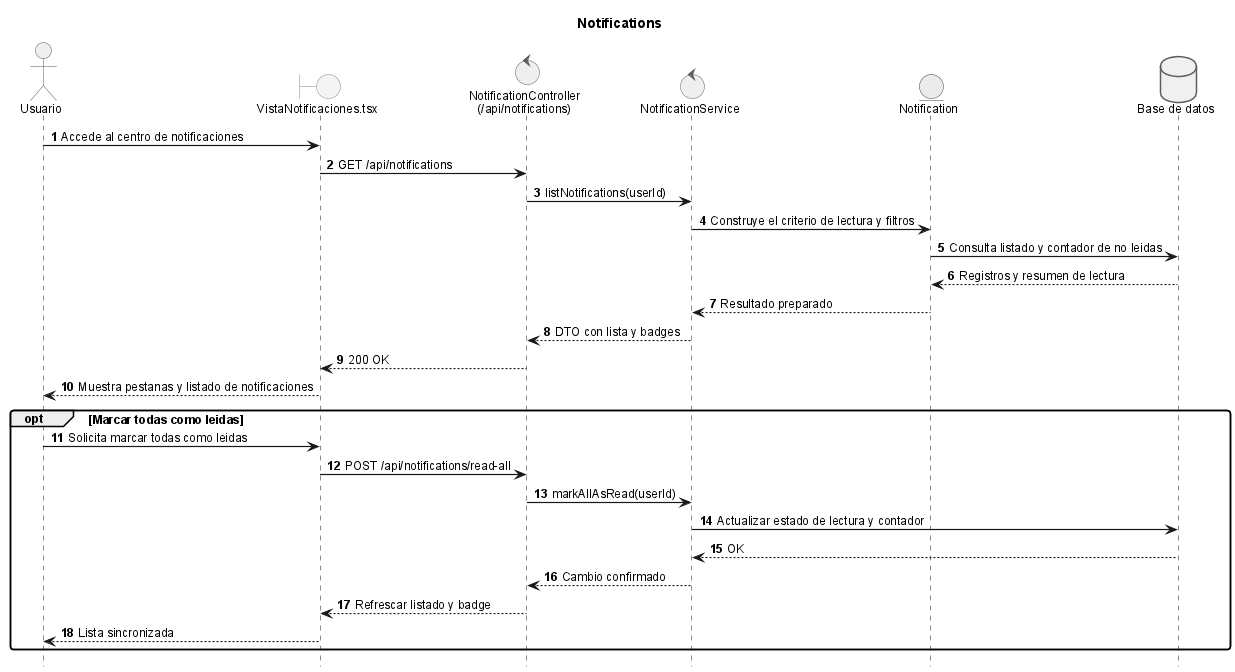

The diagram above was rendered by PlantUML. Its source (embedded in the PNG):
@startuml

title Notifications

!include _sequence-style.puml
autonumber 1
actor Usuario as user
boundary "VistaNotificaciones.tsx" as ui
control "NotificationController\n(/api/notifications)" as notifApi
control "NotificationService" as srv
entity "Notification" as notif
database "Base de datos" as db

user -> ui: Accede al centro de notificaciones
ui -> notifApi: GET /api/notifications
notifApi -> srv: listNotifications(userId)
srv -> notif: Construye el criterio de lectura y filtros
notif -> db: Consulta listado y contador de no leidas
db --> notif: Registros y resumen de lectura
notif --> srv: Resultado preparado
srv --> notifApi: DTO con lista y badges
notifApi --> ui: 200 OK
ui --> user: Muestra pestanas y listado de notificaciones

opt Marcar todas como leidas
	user -> ui: Solicita marcar todas como leidas
	ui -> notifApi: POST /api/notifications/read-all
	notifApi -> srv: markAllAsRead(userId)
	srv -> db: Actualizar estado de lectura y contador
	db --> srv: OK
	srv --> notifApi: Cambio confirmado
	notifApi --> ui: Refrescar listado y badge
	ui --> user: Lista sincronizada
end

@enduml